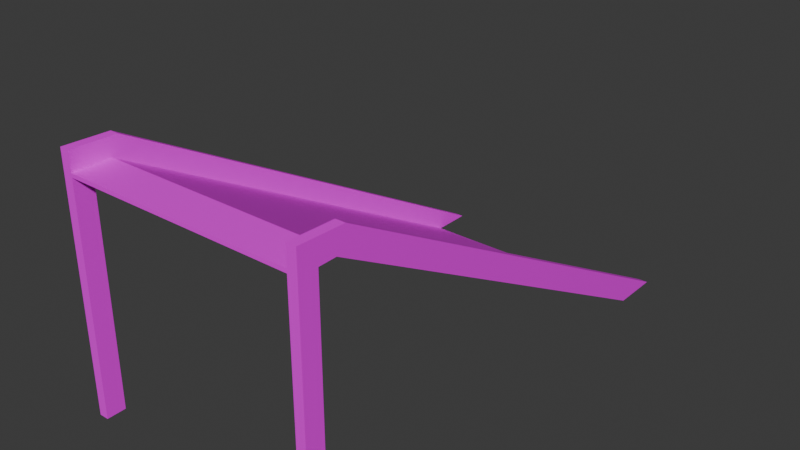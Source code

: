 # Source: Entrance6e.blend  (saved by Blender 4.5.88; exported with 4.5.12 LTS)
import bpy
from mathutils import Matrix  # noqa: F401  (used for matrix-valued properties, if any)

bpy.ops.wm.read_factory_settings(use_empty=True)
scene = bpy.context.scene
scene.name = 'Scene'

# ---- collections
col_collection = bpy.data.collections.new('Collection'); scene.collection.children.link(col_collection)

# ---- images (referenced by path relative to the original .blend; pixels are not part of the script)
import os
ASSET_DIR = os.environ.get("B2B_ASSET_DIR", "")  # directory of the original .blend (textures are referenced by path, not embedded)
HERE = os.path.dirname(os.path.abspath(__file__))  # packed textures are extracted next to this script under _unpacked/

def load_image(name, relpath, width, height, colorspace="sRGB"):
    """Load a texture the original file referenced (path relative to the .blend, or extracted next to this script)."""
    p = next((c for c in (os.path.join(HERE, relpath), os.path.join(ASSET_DIR, relpath)) if relpath and os.path.exists(c)), "")
    if p:
        img = bpy.data.images.load(p, check_existing=True)
        img.name = name
    else:  # same state as the original file: an image datablock whose file is absent (Cycles renders it pink)
        img = bpy.data.images.new(name, width, height)
        img.source = "FILE"
        img.filepath = "//" + (relpath or name)
    img.colorspace_settings.name = colorspace
    return img
img_concreteailighter_png = load_image('ConcreteAILighter.png', 'ConcreteAILighter.png', 1024, 1024, 'sRGB')
img_vehicleramp_256_albedo_png = load_image('VehicleRamp-256-albedo.png', 'VehicleRamp-256-albedo.png', 1024, 1024, 'sRGB')

# ---- materials (node trees are filled in below, after node groups)
mat_concretelight = bpy.data.materials.new('ConcreteLight')
mat_coivramp = bpy.data.materials.new('COIVRamp')

# ---- material node trees
mat_concretelight.use_nodes = True; mat_concretelight.node_tree.nodes.clear()
_N = mat_concretelight.node_tree.nodes; _L = mat_concretelight.node_tree.links
n0 = _N.new('ShaderNodeBsdfPrincipled'); n0.name = 'Principled BSDF'; n0.location = (-200, 100)
n1 = _N.new('ShaderNodeOutputMaterial'); n1.name = 'Material Output'; n1.location = (200, 100)
n2 = _N.new('ShaderNodeTexImage'); n2.name = 'Image Texture'; n2.location = (-490, 76)
n2.image = img_concreteailighter_png
_L.new(n0.outputs[0], n1.inputs[0])
_L.new(n2.outputs[0], n0.inputs[0])
n1.is_active_output = True
mat_coivramp.use_nodes = True; mat_coivramp.node_tree.nodes.clear()
_N = mat_coivramp.node_tree.nodes; _L = mat_coivramp.node_tree.links
n0 = _N.new('ShaderNodeBsdfPrincipled'); n0.name = 'Principled BSDF'; n0.location = (-200, 100)
n1 = _N.new('ShaderNodeOutputMaterial'); n1.name = 'Material Output'; n1.location = (200, 100)
n2 = _N.new('ShaderNodeTexImage'); n2.name = 'Image Texture'; n2.location = (-490, 76)
n2.image = img_vehicleramp_256_albedo_png
_L.new(n0.outputs[0], n1.inputs[0])
_L.new(n2.outputs[0], n0.inputs[0])
n1.is_active_output = True

# ---- world
world_world = bpy.data.worlds.new('World'); scene.world = world_world
world_world.use_nodes = True; world_world.node_tree.nodes.clear()
_N = world_world.node_tree.nodes; _L = world_world.node_tree.links
n0 = _N.new('ShaderNodeOutputWorld'); n0.name = 'World Output'; n0.location = (200, 100)
n1 = _N.new('ShaderNodeBackground'); n1.name = 'Background'; n1.location = (-200, 100)
n1.inputs[0].default_value = (0.05088, 0.05088, 0.05088, 1.0)
_L.new(n1.outputs[0], n0.inputs[0])
n0.is_active_output = True
world_world.color = (0.05088, 0.05088, 0.05088)
world_world.sun_shadow_jitter_overblur = 0.0

# ---- meshes
me_cube = bpy.data.meshes.new('Cube')
me_cube.from_pydata([(6.0, 1.0, 6.0), (6.0, 0.9158, 5.814), (6.0, -1.0, 6.0), (6.0, -1.0, 5.8), (-6.0, 1.0, 6.0), (-6.0, 0.9158, 5.814), (-6.0, -1.0, 6.0), (-6.0, -1.0, 5.8), (6.5, 1.0, 6.0), (6.5, 0.9158, 5.814), (6.5, -1.0, 6.0), (6.5, -1.0, 5.8), (6.0, 1.421, 6.928), (6.5, 1.421, 6.928), (6.0, -1.0, 7.0), (6.5, -1.0, 7.0), (-6.5, 0.9158, 5.814), (-6.5, -1.0, 5.8), (-6.5, -1.0, 6.0), (-6.5, 1.0, 6.0), (-6.0, -1.0, 7.0), (-6.0, 1.421, 6.928), (-6.5, -1.0, 7.0), (-6.5, 1.421, 6.928), (0.0, 0.9158, 5.814), (0.0, -1.0, 6.0), (-3.0, 0.9158, 5.814), (-3.0, -1.0, 6.0), (0.0, -1.0, 5.8), (3.0, 0.9158, 5.814), (3.0, -1.0, 6.0), (-6.5, 0.0, 5.8), (-6.0, 0.0, 5.8), (6.5, 0.0, 5.8), (6.0, 0.0, 5.8), (-6.0, 23.1, -6.0), (6.0, 23.1, -6.0), (6.5, 22.68, -6.0), (6.0, 25.23, -6.0), (6.5, 25.23, -6.0), (-6.5, 22.68, -6.0), (-6.0, 25.23, -6.0), (-6.5, 25.23, -6.0), (-6.5, -1.0, -6.0), (-6.0, -1.0, -6.0), (-6.5, 0.0, -6.0), (-6.0, 0.0, -6.0), (6.0, 0.0, -6.0), (6.0, -1.0, -6.0), (6.5, 0.0, -6.0), (6.5, -1.0, -6.0)], [], [(0, 4, 6, 27, 25, 30, 2), (3, 2, 30, 25, 27, 6, 7, 28), (36, 0, 12, 38), (38, 12, 13, 39), (12, 14, 15, 13), (0, 2, 14, 12), (7, 6, 20, 22, 18, 17), (2, 3, 11, 10, 15, 14), (20, 21, 23, 22), (6, 4, 21, 20), (9, 8, 13, 15, 10, 11, 33), (17, 18, 22, 23, 19, 16, 31), (32, 31, 16, 5), (34, 1, 9, 33), (28, 7, 32, 5, 26, 24, 29, 1, 34, 3), (33, 11, 50, 49), (11, 3, 48, 50), (3, 34, 47, 48), (34, 33, 49, 47), (31, 32, 46, 45), (32, 7, 44, 46), (7, 17, 43, 44), (17, 31, 45, 43), (21, 41, 42, 23), (16, 19, 23, 42, 40), (8, 9, 37, 39, 13), (5, 16, 40, 37, 9, 1, 29, 24, 26), (4, 0, 36, 35), (4, 35, 41, 21)])
me_cube.polygons.foreach_set('material_index', [1, 0, 0, 0, 0, 0, 0, 0, 0, 0, 0, 0, 0, 0, 0, 0, 0, 0, 0, 0, 0, 0, 0, 0, 0, 0, 0, 1, 0])
_uv = me_cube.uv_layers.new(name='UVMap')
_uv.uv.foreach_set('vector', [0.3138, 0.503, 0.3138, 0.9752, 0.2449, 0.9752, 0.2449, 0.8571, 0.2449, 0.7391, 0.2449, 0.6211, 0.2449, 0.503, 0.6597, 0.3147, 0.6546, 0.3147, 0.6546, 0.2392, 0.6546, 0.1637, 0.6546, 0.08812, 0.6546, 0.01259, 0.6597, 0.01259, 0.6597, 0.1637, 0.6307, 0.8077, 0.6442, 0.3828, 0.6683, 0.3754, 0.6538, 0.8332, 0.8107, 0.8288, 0.8107, 0.377, 0.8233, 0.377, 0.8233, 0.8288, 0.8107, 0.377, 0.8107, 0.3273, 0.8233, 0.3273, 0.8233, 0.377, 0.6442, 0.3828, 0.6294, 0.3347, 0.6535, 0.3273, 0.6683, 0.3754, 0.6597, 0.01259, 0.6546, 0.01259, 0.6294, 0.01259, 0.6294, -1.251e-08, 0.6546, -1.061e-08, 0.6597, -1.023e-08, 0.6546, 0.3147, 0.6597, 0.3147, 0.6597, 0.3273, 0.6546, 0.3273, 0.6294, 0.3273, 0.6294, 0.3147, 0.8535, 6.003e-09, 0.8535, 0.04967, 0.8409, 0.04967, 0.8409, 6.003e-09, 0.3877, 0.509, 0.3877, 0.5594, 0.3626, 0.5594, 0.3626, 0.509, 0.03021, 0.5594, 0.02518, 0.5594, -6.216e-09, 0.5594, -2.414e-09, 0.509, 0.02518, 0.509, 0.03021, 0.509, 0.03021, 0.5342, 0.2115, 1.0, 0.2065, 1.0, 0.1813, 1.0, 0.1813, 0.9496, 0.2065, 0.9496, 0.2115, 0.9496, 0.2115, 0.9748, 0.3147, 0.02514, 0.3273, 0.02514, 0.3273, 0.05028, 0.3147, 0.05028, 0.01259, 0.02514, 0.01259, 0.05028, 0.0, 0.05028, 0.0, 0.02514, 0.1637, 1.501e-08, 0.3147, 1.501e-08, 0.3147, 0.02514, 0.3147, 0.05028, 0.2392, 0.05028, 0.1637, 0.05028, 0.08812, 0.05028, 0.01259, 0.05028, 0.01259, 0.02514, 0.01259, 1.501e-08, 0.03021, 0.5342, 0.03021, 0.509, 0.1788, 0.509, 0.1788, 0.5342, 0.6597, 0.3273, 0.6597, 0.3147, 0.8082, 0.3147, 0.8082, 0.3273, 0.8409, 0.6601, 0.8661, 0.6601, 0.8661, 0.8086, 0.8409, 0.8086, 0.8661, 0.0, 0.8787, 0.0, 0.8787, 0.1485, 0.8661, 0.1485, 0.8409, 0.8112, 0.8535, 0.8112, 0.8535, 0.9597, 0.8409, 0.9597, 0.8409, 0.509, 0.8661, 0.509, 0.8661, 0.6576, 0.8409, 0.6576, 0.6597, 0.01259, 0.6597, -1.023e-08, 0.8082, 9.894e-10, 0.8082, 0.01259, 0.2115, 1.0, 0.2115, 0.9748, 0.36, 0.9748, 0.36, 1.0, 0.8535, 0.04967, 0.8535, 0.5015, 0.8409, 0.5015, 0.8409, 0.04967, 0.2115, 0.9496, 0.2065, 0.9496, 0.1813, 0.9496, 0.3295, 0.5163, 0.3469, 0.5536, 0.02518, 0.5594, 0.03021, 0.5594, 0.1657, 0.9554, 0.1482, 0.9927, -6.216e-09, 0.5594, 0.3147, 0.05028, 0.3273, 0.05028, 0.3273, 0.4531, 0.0, 0.4531, 0.0, 0.05028, 0.01259, 0.05028, 0.08812, 0.05028, 0.1637, 0.05028, 0.2392, 0.05028, 0.01661, 0.9775, 0.01661, 0.4828, 0.8971, 0.4828, 0.8971, 0.9775, 0.3877, 0.5594, 0.5253, 0.9616, 0.5108, 0.9927, 0.3626, 0.5594])
me_cube.materials.append(mat_concretelight)
me_cube.materials.append(mat_coivramp)
me_cube.use_mirror_vertex_groups = False
me_cube.update()

# ---- objects
ob_cube = bpy.data.objects.new('Cube', me_cube)

# ---- transforms, parenting, visibility, modifiers, constraints
ob_cube.location = (0.0, 0.0, 6.0)
ob_cube.lock_rotations_4d = False
ob_cube.empty_display_type = 'ARROWS'
ob_cube.lineart.crease_threshold = 0.0

# ---- collection membership
col_collection.objects.link(ob_cube)

# ---- scene / render settings (as saved in the file)
scene.frame_start = 1; scene.frame_end = 250; scene.frame_set(9)
scene.render.engine = 'BLENDER_EEVEE_NEXT'
bpy.context.view_layer.update()

# ---- added for rendering (the .blend has no active camera and no usable light): camera, sun
cam_auto = bpy.data.cameras.new('AutoCamera')
cam_auto.lens = 50.0
cam_auto.sensor_width = 36.0
cam_auto.clip_end = 1000.0
ob_auto_camera = bpy.data.objects.new('AutoCamera', cam_auto)
scene.collection.objects.link(ob_auto_camera)
ob_auto_camera.location = (29.6395, -23.4503, 30.2116)
ob_auto_camera.rotation_euler = (1.09748, -7.21219e-08, 0.694738)
scene.camera = ob_auto_camera
light_auto_sun = bpy.data.lights.new('AutoSun', 'SUN')
light_auto_sun.energy = 3.0
light_auto_sun.angle = 0.0523599
ob_auto_sun = bpy.data.objects.new('AutoSun', light_auto_sun)
scene.collection.objects.link(ob_auto_sun)
ob_auto_sun.rotation_euler = (0.872665, 0.174533, 0.523599)
bpy.context.view_layer.update()
